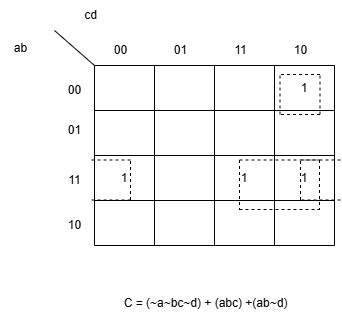

The diagram above was exported from draw.io. Its source (the exported page's mxGraphModel, read from the mxfile embedded in the PNG):
<mxGraphModel dx="794" dy="446" grid="1" gridSize="10" guides="1" tooltips="1" connect="1" arrows="1" fold="1" page="1" pageScale="1" pageWidth="827" pageHeight="1169" math="0" shadow="0">
  <root>
    <mxCell id="0" />
    <mxCell id="1" parent="0" />
    <mxCell id="9m_ly3DBAPGkMyZUegpj-1" value="00" style="text;html=1;align=center;verticalAlign=middle;resizable=0;points=[];autosize=1;strokeColor=none;fillColor=none;" vertex="1" parent="1">
      <mxGeometry x="234" y="145" width="40" height="30" as="geometry" />
    </mxCell>
    <mxCell id="9m_ly3DBAPGkMyZUegpj-2" value="01" style="text;html=1;align=center;verticalAlign=middle;resizable=0;points=[];autosize=1;strokeColor=none;fillColor=none;" vertex="1" parent="1">
      <mxGeometry x="234" y="185" width="40" height="30" as="geometry" />
    </mxCell>
    <mxCell id="9m_ly3DBAPGkMyZUegpj-3" value="11" style="text;html=1;align=center;verticalAlign=middle;resizable=0;points=[];autosize=1;strokeColor=none;fillColor=none;" vertex="1" parent="1">
      <mxGeometry x="234" y="235" width="40" height="30" as="geometry" />
    </mxCell>
    <mxCell id="9m_ly3DBAPGkMyZUegpj-4" value="10" style="text;html=1;align=center;verticalAlign=middle;resizable=0;points=[];autosize=1;strokeColor=none;fillColor=none;" vertex="1" parent="1">
      <mxGeometry x="234" y="280" width="40" height="30" as="geometry" />
    </mxCell>
    <mxCell id="9m_ly3DBAPGkMyZUegpj-5" value="00" style="text;html=1;align=center;verticalAlign=middle;resizable=0;points=[];autosize=1;strokeColor=none;fillColor=none;" vertex="1" parent="1">
      <mxGeometry x="280" y="105" width="40" height="30" as="geometry" />
    </mxCell>
    <mxCell id="9m_ly3DBAPGkMyZUegpj-6" value="01" style="text;html=1;align=center;verticalAlign=middle;resizable=0;points=[];autosize=1;strokeColor=none;fillColor=none;" vertex="1" parent="1">
      <mxGeometry x="340" y="105" width="40" height="30" as="geometry" />
    </mxCell>
    <mxCell id="9m_ly3DBAPGkMyZUegpj-7" value="11" style="text;html=1;align=center;verticalAlign=middle;resizable=0;points=[];autosize=1;strokeColor=none;fillColor=none;" vertex="1" parent="1">
      <mxGeometry x="400" y="105" width="40" height="30" as="geometry" />
    </mxCell>
    <mxCell id="9m_ly3DBAPGkMyZUegpj-8" value="10" style="text;html=1;align=center;verticalAlign=middle;resizable=0;points=[];autosize=1;strokeColor=none;fillColor=none;" vertex="1" parent="1">
      <mxGeometry x="460" y="105" width="40" height="30" as="geometry" />
    </mxCell>
    <mxCell id="9m_ly3DBAPGkMyZUegpj-9" value="" style="endArrow=none;html=1;rounded=0;" edge="1" parent="1">
      <mxGeometry width="50" height="50" relative="1" as="geometry">
        <mxPoint x="274" y="135" as="sourcePoint" />
        <mxPoint x="234" y="100" as="targetPoint" />
        <Array as="points">
          <mxPoint x="234" y="100" />
        </Array>
      </mxGeometry>
    </mxCell>
    <mxCell id="9m_ly3DBAPGkMyZUegpj-10" value="" style="shape=table;startSize=0;container=1;collapsible=0;childLayout=tableLayout;" vertex="1" parent="1">
      <mxGeometry x="274" y="135" width="240" height="180" as="geometry" />
    </mxCell>
    <mxCell id="9m_ly3DBAPGkMyZUegpj-11" value="" style="shape=tableRow;horizontal=0;startSize=0;swimlaneHead=0;swimlaneBody=0;strokeColor=inherit;top=0;left=0;bottom=0;right=0;collapsible=0;dropTarget=0;fillColor=none;points=[[0,0.5],[1,0.5]];portConstraint=eastwest;" vertex="1" parent="9m_ly3DBAPGkMyZUegpj-10">
      <mxGeometry width="240" height="45" as="geometry" />
    </mxCell>
    <mxCell id="9m_ly3DBAPGkMyZUegpj-12" value="" style="shape=partialRectangle;html=1;whiteSpace=wrap;connectable=0;strokeColor=inherit;overflow=hidden;fillColor=none;top=0;left=0;bottom=0;right=0;pointerEvents=1;" vertex="1" parent="9m_ly3DBAPGkMyZUegpj-11">
      <mxGeometry width="60" height="45" as="geometry">
        <mxRectangle width="60" height="45" as="alternateBounds" />
      </mxGeometry>
    </mxCell>
    <mxCell id="9m_ly3DBAPGkMyZUegpj-13" value="" style="shape=partialRectangle;html=1;whiteSpace=wrap;connectable=0;strokeColor=inherit;overflow=hidden;fillColor=none;top=0;left=0;bottom=0;right=0;pointerEvents=1;" vertex="1" parent="9m_ly3DBAPGkMyZUegpj-11">
      <mxGeometry x="60" width="60" height="45" as="geometry">
        <mxRectangle width="60" height="45" as="alternateBounds" />
      </mxGeometry>
    </mxCell>
    <mxCell id="9m_ly3DBAPGkMyZUegpj-14" value="" style="shape=partialRectangle;html=1;whiteSpace=wrap;connectable=0;strokeColor=inherit;overflow=hidden;fillColor=none;top=0;left=0;bottom=0;right=0;pointerEvents=1;" vertex="1" parent="9m_ly3DBAPGkMyZUegpj-11">
      <mxGeometry x="120" width="60" height="45" as="geometry">
        <mxRectangle width="60" height="45" as="alternateBounds" />
      </mxGeometry>
    </mxCell>
    <mxCell id="9m_ly3DBAPGkMyZUegpj-15" value="1" style="shape=partialRectangle;html=1;whiteSpace=wrap;connectable=0;strokeColor=inherit;overflow=hidden;fillColor=none;top=0;left=0;bottom=0;right=0;pointerEvents=1;" vertex="1" parent="9m_ly3DBAPGkMyZUegpj-11">
      <mxGeometry x="180" width="60" height="45" as="geometry">
        <mxRectangle width="60" height="45" as="alternateBounds" />
      </mxGeometry>
    </mxCell>
    <mxCell id="9m_ly3DBAPGkMyZUegpj-16" value="" style="shape=tableRow;horizontal=0;startSize=0;swimlaneHead=0;swimlaneBody=0;strokeColor=inherit;top=0;left=0;bottom=0;right=0;collapsible=0;dropTarget=0;fillColor=none;points=[[0,0.5],[1,0.5]];portConstraint=eastwest;" vertex="1" parent="9m_ly3DBAPGkMyZUegpj-10">
      <mxGeometry y="45" width="240" height="45" as="geometry" />
    </mxCell>
    <mxCell id="9m_ly3DBAPGkMyZUegpj-17" value="" style="shape=partialRectangle;html=1;whiteSpace=wrap;connectable=0;strokeColor=inherit;overflow=hidden;fillColor=none;top=0;left=0;bottom=0;right=0;pointerEvents=1;" vertex="1" parent="9m_ly3DBAPGkMyZUegpj-16">
      <mxGeometry width="60" height="45" as="geometry">
        <mxRectangle width="60" height="45" as="alternateBounds" />
      </mxGeometry>
    </mxCell>
    <mxCell id="9m_ly3DBAPGkMyZUegpj-18" value="" style="shape=partialRectangle;html=1;whiteSpace=wrap;connectable=0;strokeColor=inherit;overflow=hidden;fillColor=none;top=0;left=0;bottom=0;right=0;pointerEvents=1;" vertex="1" parent="9m_ly3DBAPGkMyZUegpj-16">
      <mxGeometry x="60" width="60" height="45" as="geometry">
        <mxRectangle width="60" height="45" as="alternateBounds" />
      </mxGeometry>
    </mxCell>
    <mxCell id="9m_ly3DBAPGkMyZUegpj-19" value="" style="shape=partialRectangle;html=1;whiteSpace=wrap;connectable=0;strokeColor=inherit;overflow=hidden;fillColor=none;top=0;left=0;bottom=0;right=0;pointerEvents=1;" vertex="1" parent="9m_ly3DBAPGkMyZUegpj-16">
      <mxGeometry x="120" width="60" height="45" as="geometry">
        <mxRectangle width="60" height="45" as="alternateBounds" />
      </mxGeometry>
    </mxCell>
    <mxCell id="9m_ly3DBAPGkMyZUegpj-20" value="" style="shape=partialRectangle;html=1;whiteSpace=wrap;connectable=0;strokeColor=inherit;overflow=hidden;fillColor=none;top=0;left=0;bottom=0;right=0;pointerEvents=1;" vertex="1" parent="9m_ly3DBAPGkMyZUegpj-16">
      <mxGeometry x="180" width="60" height="45" as="geometry">
        <mxRectangle width="60" height="45" as="alternateBounds" />
      </mxGeometry>
    </mxCell>
    <mxCell id="9m_ly3DBAPGkMyZUegpj-21" value="" style="shape=tableRow;horizontal=0;startSize=0;swimlaneHead=0;swimlaneBody=0;strokeColor=inherit;top=0;left=0;bottom=0;right=0;collapsible=0;dropTarget=0;fillColor=none;points=[[0,0.5],[1,0.5]];portConstraint=eastwest;" vertex="1" parent="9m_ly3DBAPGkMyZUegpj-10">
      <mxGeometry y="90" width="240" height="45" as="geometry" />
    </mxCell>
    <mxCell id="9m_ly3DBAPGkMyZUegpj-22" value="1" style="shape=partialRectangle;html=1;whiteSpace=wrap;connectable=0;strokeColor=inherit;overflow=hidden;fillColor=none;top=0;left=0;bottom=0;right=0;pointerEvents=1;" vertex="1" parent="9m_ly3DBAPGkMyZUegpj-21">
      <mxGeometry width="60" height="45" as="geometry">
        <mxRectangle width="60" height="45" as="alternateBounds" />
      </mxGeometry>
    </mxCell>
    <mxCell id="9m_ly3DBAPGkMyZUegpj-23" value="" style="shape=partialRectangle;html=1;whiteSpace=wrap;connectable=0;strokeColor=inherit;overflow=hidden;fillColor=none;top=0;left=0;bottom=0;right=0;pointerEvents=1;" vertex="1" parent="9m_ly3DBAPGkMyZUegpj-21">
      <mxGeometry x="60" width="60" height="45" as="geometry">
        <mxRectangle width="60" height="45" as="alternateBounds" />
      </mxGeometry>
    </mxCell>
    <mxCell id="9m_ly3DBAPGkMyZUegpj-24" value="1" style="shape=partialRectangle;html=1;whiteSpace=wrap;connectable=0;strokeColor=inherit;overflow=hidden;fillColor=none;top=0;left=0;bottom=0;right=0;pointerEvents=1;" vertex="1" parent="9m_ly3DBAPGkMyZUegpj-21">
      <mxGeometry x="120" width="60" height="45" as="geometry">
        <mxRectangle width="60" height="45" as="alternateBounds" />
      </mxGeometry>
    </mxCell>
    <mxCell id="9m_ly3DBAPGkMyZUegpj-25" value="1" style="shape=partialRectangle;html=1;whiteSpace=wrap;connectable=0;strokeColor=inherit;overflow=hidden;fillColor=none;top=0;left=0;bottom=0;right=0;pointerEvents=1;" vertex="1" parent="9m_ly3DBAPGkMyZUegpj-21">
      <mxGeometry x="180" width="60" height="45" as="geometry">
        <mxRectangle width="60" height="45" as="alternateBounds" />
      </mxGeometry>
    </mxCell>
    <mxCell id="9m_ly3DBAPGkMyZUegpj-26" value="" style="shape=tableRow;horizontal=0;startSize=0;swimlaneHead=0;swimlaneBody=0;strokeColor=inherit;top=0;left=0;bottom=0;right=0;collapsible=0;dropTarget=0;fillColor=none;points=[[0,0.5],[1,0.5]];portConstraint=eastwest;" vertex="1" parent="9m_ly3DBAPGkMyZUegpj-10">
      <mxGeometry y="135" width="240" height="45" as="geometry" />
    </mxCell>
    <mxCell id="9m_ly3DBAPGkMyZUegpj-27" value="" style="shape=partialRectangle;html=1;whiteSpace=wrap;connectable=0;strokeColor=inherit;overflow=hidden;fillColor=none;top=0;left=0;bottom=0;right=0;pointerEvents=1;" vertex="1" parent="9m_ly3DBAPGkMyZUegpj-26">
      <mxGeometry width="60" height="45" as="geometry">
        <mxRectangle width="60" height="45" as="alternateBounds" />
      </mxGeometry>
    </mxCell>
    <mxCell id="9m_ly3DBAPGkMyZUegpj-28" value="" style="shape=partialRectangle;html=1;whiteSpace=wrap;connectable=0;strokeColor=inherit;overflow=hidden;fillColor=none;top=0;left=0;bottom=0;right=0;pointerEvents=1;" vertex="1" parent="9m_ly3DBAPGkMyZUegpj-26">
      <mxGeometry x="60" width="60" height="45" as="geometry">
        <mxRectangle width="60" height="45" as="alternateBounds" />
      </mxGeometry>
    </mxCell>
    <mxCell id="9m_ly3DBAPGkMyZUegpj-29" value="" style="shape=partialRectangle;html=1;whiteSpace=wrap;connectable=0;strokeColor=inherit;overflow=hidden;fillColor=none;top=0;left=0;bottom=0;right=0;pointerEvents=1;" vertex="1" parent="9m_ly3DBAPGkMyZUegpj-26">
      <mxGeometry x="120" width="60" height="45" as="geometry">
        <mxRectangle width="60" height="45" as="alternateBounds" />
      </mxGeometry>
    </mxCell>
    <mxCell id="9m_ly3DBAPGkMyZUegpj-30" value="" style="shape=partialRectangle;html=1;whiteSpace=wrap;connectable=0;strokeColor=inherit;overflow=hidden;fillColor=none;top=0;left=0;bottom=0;right=0;pointerEvents=1;" vertex="1" parent="9m_ly3DBAPGkMyZUegpj-26">
      <mxGeometry x="180" width="60" height="45" as="geometry">
        <mxRectangle width="60" height="45" as="alternateBounds" />
      </mxGeometry>
    </mxCell>
    <mxCell id="9m_ly3DBAPGkMyZUegpj-47" value="ab" style="text;html=1;align=center;verticalAlign=middle;resizable=0;points=[];autosize=1;strokeColor=none;fillColor=none;" vertex="1" parent="1">
      <mxGeometry x="180" y="103" width="40" height="30" as="geometry" />
    </mxCell>
    <mxCell id="9m_ly3DBAPGkMyZUegpj-48" value="cd" style="text;html=1;align=center;verticalAlign=middle;resizable=0;points=[];autosize=1;strokeColor=none;fillColor=none;" vertex="1" parent="1">
      <mxGeometry x="250" y="70" width="40" height="30" as="geometry" />
    </mxCell>
    <mxCell id="9m_ly3DBAPGkMyZUegpj-53" value="C = (~a~bc~d) + (abc) +(ab~d)" style="text;html=1;align=center;verticalAlign=middle;resizable=0;points=[];autosize=1;strokeColor=none;fillColor=none;" vertex="1" parent="1">
      <mxGeometry x="290" y="358" width="190" height="30" as="geometry" />
    </mxCell>
    <mxCell id="9m_ly3DBAPGkMyZUegpj-80" value="" style="endArrow=none;dashed=1;html=1;rounded=0;" edge="1" parent="1">
      <mxGeometry width="50" height="50" relative="1" as="geometry">
        <mxPoint x="520" y="229.5" as="sourcePoint" />
        <mxPoint x="480" y="229.5" as="targetPoint" />
      </mxGeometry>
    </mxCell>
    <mxCell id="9m_ly3DBAPGkMyZUegpj-81" value="" style="endArrow=none;dashed=1;html=1;rounded=0;" edge="1" parent="1">
      <mxGeometry width="50" height="50" relative="1" as="geometry">
        <mxPoint x="480" y="269.5" as="sourcePoint" />
        <mxPoint x="480" y="229.5" as="targetPoint" />
        <Array as="points">
          <mxPoint x="480" y="249.5" />
        </Array>
      </mxGeometry>
    </mxCell>
    <mxCell id="9m_ly3DBAPGkMyZUegpj-82" value="" style="endArrow=none;dashed=1;html=1;rounded=0;" edge="1" parent="1">
      <mxGeometry width="50" height="50" relative="1" as="geometry">
        <mxPoint x="520" y="269.5" as="sourcePoint" />
        <mxPoint x="480" y="269.5" as="targetPoint" />
      </mxGeometry>
    </mxCell>
    <mxCell id="9m_ly3DBAPGkMyZUegpj-89" value="" style="endArrow=none;dashed=1;html=1;rounded=0;" edge="1" parent="1">
      <mxGeometry width="50" height="50" relative="1" as="geometry">
        <mxPoint x="310" y="229.5" as="sourcePoint" />
        <mxPoint x="270" y="229.5" as="targetPoint" />
      </mxGeometry>
    </mxCell>
    <mxCell id="9m_ly3DBAPGkMyZUegpj-90" value="" style="endArrow=none;dashed=1;html=1;rounded=0;" edge="1" parent="1">
      <mxGeometry width="50" height="50" relative="1" as="geometry">
        <mxPoint x="310" y="269.5" as="sourcePoint" />
        <mxPoint x="310" y="229.5" as="targetPoint" />
      </mxGeometry>
    </mxCell>
    <mxCell id="9m_ly3DBAPGkMyZUegpj-91" value="" style="endArrow=none;dashed=1;html=1;rounded=0;" edge="1" parent="1">
      <mxGeometry width="50" height="50" relative="1" as="geometry">
        <mxPoint x="310" y="269.5" as="sourcePoint" />
        <mxPoint x="270" y="269.5" as="targetPoint" />
      </mxGeometry>
    </mxCell>
    <mxCell id="9m_ly3DBAPGkMyZUegpj-107" value="" style="endArrow=none;dashed=1;html=1;rounded=0;" edge="1" parent="1">
      <mxGeometry width="50" height="50" relative="1" as="geometry">
        <mxPoint x="499.5" y="144" as="sourcePoint" />
        <mxPoint x="459.5" y="144" as="targetPoint" />
      </mxGeometry>
    </mxCell>
    <mxCell id="9m_ly3DBAPGkMyZUegpj-108" value="" style="endArrow=none;dashed=1;html=1;rounded=0;" edge="1" parent="1">
      <mxGeometry width="50" height="50" relative="1" as="geometry">
        <mxPoint x="459.5" y="184" as="sourcePoint" />
        <mxPoint x="459.5" y="144" as="targetPoint" />
      </mxGeometry>
    </mxCell>
    <mxCell id="9m_ly3DBAPGkMyZUegpj-109" value="" style="endArrow=none;dashed=1;html=1;rounded=0;" edge="1" parent="1">
      <mxGeometry width="50" height="50" relative="1" as="geometry">
        <mxPoint x="499.5" y="184" as="sourcePoint" />
        <mxPoint x="499.5" y="144" as="targetPoint" />
      </mxGeometry>
    </mxCell>
    <mxCell id="9m_ly3DBAPGkMyZUegpj-110" value="" style="endArrow=none;dashed=1;html=1;rounded=0;" edge="1" parent="1">
      <mxGeometry width="50" height="50" relative="1" as="geometry">
        <mxPoint x="499.5" y="184" as="sourcePoint" />
        <mxPoint x="459.5" y="184" as="targetPoint" />
      </mxGeometry>
    </mxCell>
    <mxCell id="9m_ly3DBAPGkMyZUegpj-117" value="" style="endArrow=none;dashed=1;html=1;rounded=0;" edge="1" parent="1">
      <mxGeometry width="50" height="50" relative="1" as="geometry">
        <mxPoint x="419" y="279" as="sourcePoint" />
        <mxPoint x="499" y="279" as="targetPoint" />
      </mxGeometry>
    </mxCell>
    <mxCell id="9m_ly3DBAPGkMyZUegpj-118" value="" style="endArrow=none;dashed=1;html=1;rounded=0;" edge="1" parent="1">
      <mxGeometry width="50" height="50" relative="1" as="geometry">
        <mxPoint x="499" y="229.5" as="sourcePoint" />
        <mxPoint x="499" y="279.5" as="targetPoint" />
      </mxGeometry>
    </mxCell>
    <mxCell id="9m_ly3DBAPGkMyZUegpj-119" value="" style="endArrow=none;dashed=1;html=1;rounded=0;" edge="1" parent="1">
      <mxGeometry width="50" height="50" relative="1" as="geometry">
        <mxPoint x="419" y="229.5" as="sourcePoint" />
        <mxPoint x="499" y="229.5" as="targetPoint" />
      </mxGeometry>
    </mxCell>
    <mxCell id="9m_ly3DBAPGkMyZUegpj-120" value="" style="endArrow=none;dashed=1;html=1;rounded=0;" edge="1" parent="1">
      <mxGeometry width="50" height="50" relative="1" as="geometry">
        <mxPoint x="419" y="229.5" as="sourcePoint" />
        <mxPoint x="419" y="279.5" as="targetPoint" />
      </mxGeometry>
    </mxCell>
  </root>
</mxGraphModel>